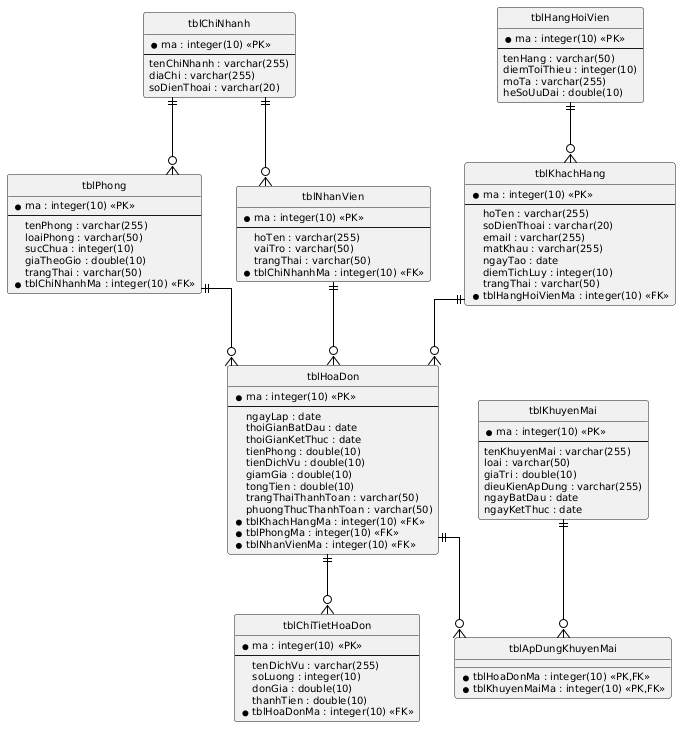

The diagram above was rendered by PlantUML. Its source (embedded in the PNG):
@startuml
' === VP Base Theme v2 ===
skinparam linetype ortho
skinparam defaultFontName "Arial"
skinparam defaultFontSize 10
skinparam shadowing false
skinparam arrowColor #000000
skinparam lineColor #000000
hide circle

entity "tblChiNhanh" {
  * ma : integer(10) <<PK>>
  --
  tenChiNhanh : varchar(255)
  diaChi : varchar(255)
  soDienThoai : varchar(20)
}

entity "tblPhong" {
  * ma : integer(10) <<PK>>
  --
  tenPhong : varchar(255)
  loaiPhong : varchar(50)
  sucChua : integer(10)
  giaTheoGio : double(10)
  trangThai : varchar(50)
  * tblChiNhanhMa : integer(10) <<FK>>
}

entity "tblNhanVien" {
  * ma : integer(10) <<PK>>
  --
  hoTen : varchar(255)
  vaiTro : varchar(50)
  trangThai : varchar(50)
  * tblChiNhanhMa : integer(10) <<FK>>
}

entity "tblKhachHang" {
  * ma : integer(10) <<PK>>
  --
  hoTen : varchar(255)
  soDienThoai : varchar(20)
  email : varchar(255)
  matKhau : varchar(255)
  ngayTao : date
  diemTichLuy : integer(10)
  trangThai : varchar(50)
  * tblHangHoiVienMa : integer(10) <<FK>>
}

entity "tblHangHoiVien" {
  * ma : integer(10) <<PK>>
  --
  tenHang : varchar(50)
  diemToiThieu : integer(10)
  moTa : varchar(255)
  heSoUuDai : double(10)
}

entity "tblHoaDon" {
  * ma : integer(10) <<PK>>
  --
  ngayLap : date
  thoiGianBatDau : date
  thoiGianKetThuc : date
  tienPhong : double(10)
  tienDichVu : double(10)
  giamGia : double(10)
  tongTien : double(10)
  trangThaiThanhToan : varchar(50)
  phuongThucThanhToan : varchar(50)
  * tblKhachHangMa : integer(10) <<FK>>
  * tblPhongMa : integer(10) <<FK>>
  * tblNhanVienMa : integer(10) <<FK>>
}

entity "tblChiTietHoaDon" {
  * ma : integer(10) <<PK>>
  --
  tenDichVu : varchar(255)
  soLuong : integer(10)
  donGia : double(10)
  thanhTien : double(10)
  * tblHoaDonMa : integer(10) <<FK>>
}

entity "tblKhuyenMai" {
  * ma : integer(10) <<PK>>
  --
  tenKhuyenMai : varchar(255)
  loai : varchar(50)
  giaTri : double(10)
  dieuKienApDung : varchar(255)
  ngayBatDau : date
  ngayKetThuc : date
}

entity "tblApDungKhuyenMai" {
  * tblHoaDonMa : integer(10) <<PK,FK>>
  * tblKhuyenMaiMa : integer(10) <<PK,FK>>
}

tblChiNhanh ||--o{ tblPhong
tblChiNhanh ||--o{ tblNhanVien
tblHangHoiVien ||--o{ tblKhachHang
tblKhachHang ||--o{ tblHoaDon
tblPhong ||--o{ tblHoaDon
tblNhanVien ||--o{ tblHoaDon
tblHoaDon ||--o{ tblChiTietHoaDon
tblHoaDon ||--o{ tblApDungKhuyenMai
tblKhuyenMai ||--o{ tblApDungKhuyenMai
@enduml